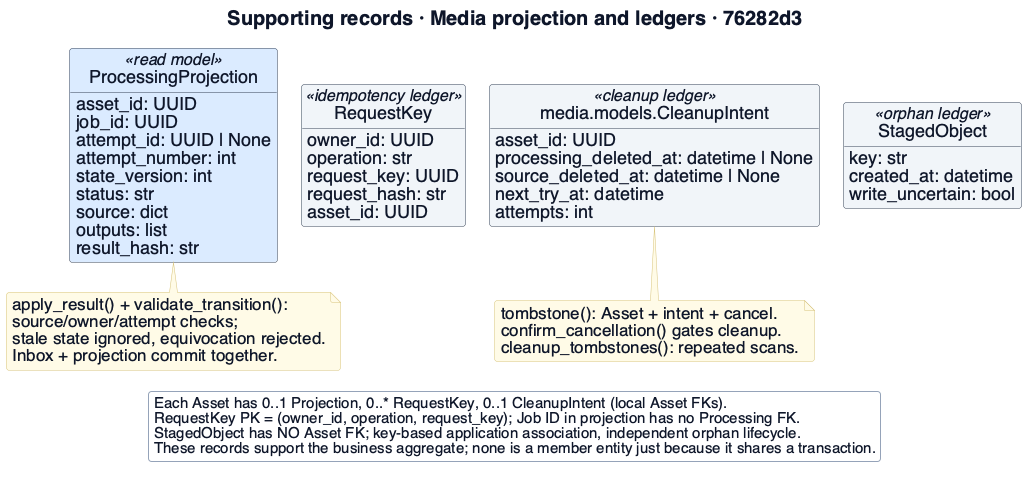

The diagram above was rendered by PlantUML. Its source (embedded in the PNG):
@startuml
!include _style.iuml
skinparam dpi 96
skinparam defaultFontSize 20
skinparam classAttributeFontSize 18
skinparam classStereotypeFontSize 16
skinparam ArrowFontSize 17
skinparam NoteFontSize 17
skinparam LegendFontSize 15
skinparam titleFontSize 20
skinparam nodesep 24
skinparam ranksep 30
hide circle
hide empty methods

top to bottom direction
title Supporting records · Media projection and ledgers · 76282d3
class ProcessingProjection <<read model>> $MEDIA {
 asset_id: UUID
 job_id: UUID
 attempt_id: UUID | None
 attempt_number: int
 state_version: int
 status: str
 source: dict
 outputs: list
 result_hash: str
}
class RequestKey <<idempotency ledger>> $INFRA {
 owner_id: UUID
 operation: str
 request_key: UUID
 request_hash: str
 asset_id: UUID
}
class "media.models.CleanupIntent" as Cleanup <<cleanup ledger>> $INFRA {
 asset_id: UUID
 processing_deleted_at: datetime | None
 source_deleted_at: datetime | None
 next_try_at: datetime
 attempts: int
}
class StagedObject <<orphan ledger>> $INFRA {
 key: str
 created_at: datetime
 write_uncertain: bool
}
ProcessingProjection -[hidden]right- RequestKey
RequestKey -[hidden]right- Cleanup
Cleanup -[hidden]right- StagedObject
note bottom of ProcessingProjection
  apply_result() + validate_transition():
  source/owner/attempt checks;
  stale state ignored, equivocation rejected.
  Inbox + projection commit together.
end note
note bottom of Cleanup
  tombstone(): Asset + intent + cancel.
  confirm_cancellation() gates cleanup.
  cleanup_tombstones(): repeated scans.
end note
legend bottom
  Each Asset has 0..1 Projection, 0..* RequestKey, 0..1 CleanupIntent (local Asset FKs).
  RequestKey PK = (owner_id, operation, request_key); Job ID in projection has no Processing FK.
  StagedObject has NO Asset FK; key-based application association, independent orphan lifecycle.
  These records support the business aggregate; none is a member entity just because it shares a transaction.
endlegend

@enduml